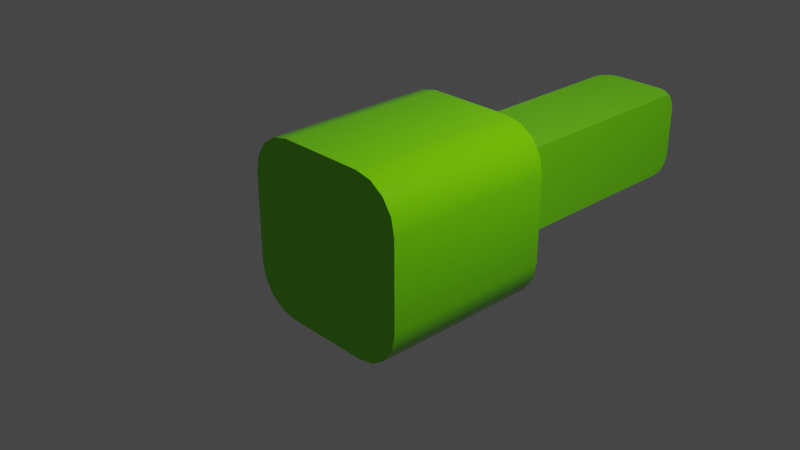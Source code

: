 # Source: BackSet.blend  (saved by Blender 2.91.10; exported with 4.5.12 LTS)
import bpy
from mathutils import Matrix  # noqa: F401  (used for matrix-valued properties, if any)

bpy.ops.wm.read_factory_settings(use_empty=True)
scene = bpy.context.scene
scene.name = 'Scene'

# ---- collections
col_collection = bpy.data.collections.new('Collection'); scene.collection.children.link(col_collection)

# ---- materials (node trees are filled in below, after node groups)
mat_material = bpy.data.materials.new('Material')
mat_material.alpha_threshold = 0.0
mat_material.use_transparent_shadow = False
mat_material.line_color = (0.0, 0.0, 0.0, 1.0)

# ---- node groups
ng_auto_smooth = bpy.data.node_groups.new('Auto Smooth', 'GeometryNodeTree')
_s = ng_auto_smooth.interface.new_socket(name='Geometry', in_out='OUTPUT', socket_type='NodeSocketGeometry')
_s = ng_auto_smooth.interface.new_socket(name='Geometry', in_out='INPUT', socket_type='NodeSocketGeometry')
_s = ng_auto_smooth.interface.new_socket(name='Angle', in_out='INPUT', socket_type='NodeSocketFloat')
_s.subtype = 'ANGLE'
_s.min_value = 0.0
_s.max_value = 3.142
ng_auto_smooth.is_modifier = True
_N = ng_auto_smooth.nodes; _L = ng_auto_smooth.links
n0 = _N.new('NodeGroupOutput'); n0.name = 'Group Output'; n0.location = (480, -100)
n1 = _N.new('NodeGroupInput'); n1.name = 'Group Input'; n1.location = (-420, -300)
n2 = _N.new('NodeGroupInput'); n2.name = 'Group Input.001'; n2.location = (-60, -100)
n3 = _N.new('GeometryNodeSetShadeSmooth'); n3.name = 'Set Shade Smooth'; n3.location = (120, -100)
n3.domain = 'EDGE'
n4 = _N.new('GeometryNodeSetShadeSmooth'); n4.name = 'Set Shade Smooth.001'; n4.location = (300, -100)
n5 = _N.new('GeometryNodeInputMeshEdgeAngle'); n5.name = 'Edge Angle'; n5.location = (-420, -220)
n6 = _N.new('GeometryNodeInputEdgeSmooth'); n6.name = 'Is Edge Smooth'; n6.location = (-60, -160)
n7 = _N.new('GeometryNodeInputShadeSmooth'); n7.name = 'Is Face Smooth'; n7.location = (-240, -340)
n8 = _N.new('FunctionNodeBooleanMath'); n8.name = 'Boolean Math'; n8.location = (-60, -220)
n9 = _N.new('FunctionNodeCompare'); n9.name = 'Compare'; n9.location = (-240, -180)
n9.operation = 'LESS_EQUAL'
_L.new(n5.outputs[0], n9.inputs[0])
_L.new(n4.outputs[0], n0.inputs[0])
_L.new(n1.outputs[1], n9.inputs[1])
_L.new(n9.outputs[0], n8.inputs[0])
_L.new(n7.outputs[0], n8.inputs[1])
_L.new(n2.outputs[0], n3.inputs[0])
_L.new(n6.outputs[0], n3.inputs[1])
_L.new(n3.outputs[0], n4.inputs[0])
_L.new(n8.outputs[0], n3.inputs[2])
n0.is_active_output = True

# ---- material node trees
mat_material.use_nodes = True; mat_material.node_tree.nodes.clear()
_N = mat_material.node_tree.nodes; _L = mat_material.node_tree.links
n0 = _N.new('ShaderNodeOutputMaterial'); n0.name = 'Material Output'; n0.location = (300, 300)
n1 = _N.new('ShaderNodeBsdfPrincipled'); n1.name = 'Principled BSDF'; n1.location = (10, 300)
n1.distribution = 'GGX'
n1.subsurface_method = 'BURLEY'
n1.inputs[0].default_value = (0.1963, 0.8, 0.0, 1.0)
n1.inputs[2].default_value = 0.1559
n1.inputs[3].default_value = 1.45
n1.inputs[27].default_value = (0.0, 0.0, 0.0, 1.0)
n1.inputs[28].default_value = 1.0
_L.new(n1.outputs[0], n0.inputs[0])
n0.is_active_output = True

# ---- world
world_world = bpy.data.worlds.new('World'); scene.world = world_world
world_world.use_nodes = True; world_world.node_tree.nodes.clear()
_N = world_world.node_tree.nodes; _L = world_world.node_tree.links
n0 = _N.new('ShaderNodeOutputWorld'); n0.name = 'World Output'; n0.location = (300, 300)
n1 = _N.new('ShaderNodeBackground'); n1.name = 'Background'; n1.location = (10, 300)
n1.inputs[0].default_value = (0.05088, 0.05088, 0.05088, 1.0)
_L.new(n1.outputs[0], n0.inputs[0])
n0.is_active_output = True
world_world.color = (0.05088, 0.05088, 0.05088)
world_world.use_sun_shadow = False
world_world.sun_shadow_jitter_overblur = 0.0

# ---- cameras
cam_camera = bpy.data.cameras.new('Camera')
cam_camera.clip_end = 100.0
cam_camera.ortho_scale = 7.314

# ---- lights
light_light = bpy.data.lights.new('Light', 'POINT')
light_light.transmission_factor = 0.0
light_light.energy = 1000.0
light_light.shadow_soft_size = 0.1
light_light.shadow_maximum_resolution = 0.006
light_light.use_absolute_resolution = True

# ---- meshes
me_cube = bpy.data.meshes.new('Cube')
me_cube.from_pydata([(1.0, -1.0, 0.5), (0.5, -1.0, 1.0), (0.9619, -1.0, 0.6913), (0.8536, -1.0, 0.8536), (0.6913, -1.0, 0.9619), (0.5, -1.0, -1.0), (1.0, -1.0, -0.5), (0.6913, -1.0, -0.9619), (0.8536, -1.0, -0.8536), (0.9619, -1.0, -0.6913), (-0.5, -1.0, 1.0), (-1.0, -1.0, 0.5), (-0.6913, -1.0, 0.9619), (-0.8536, -1.0, 0.8536), (-0.9619, -1.0, 0.6913), (-1.0, -1.0, -0.5), (-0.5, -1.0, -1.0), (-0.9619, -1.0, -0.6913), (-0.8536, -1.0, -0.8536), (-0.6913, -1.0, -0.9619), (1.0, 1.0, -0.5), (0.5, 1.0, -1.0), (0.6464, 1.0, -0.6464), (0.9619, 1.0, -0.6913), (0.8536, 1.0, -0.8536), (0.6913, 1.0, -0.9619), (-0.5, 1.0, -1.0), (-1.0, 1.0, -0.5), (-0.6464, 1.0, -0.6464), (-0.6913, 1.0, -0.9619), (-0.8536, 1.0, -0.8536), (-0.9619, 1.0, -0.6913), (0.5, 1.0, 1.0), (1.0, 1.0, 0.5), (0.6464, 1.0, 0.6464), (0.6913, 1.0, 0.9619), (0.8536, 1.0, 0.8536), (0.9619, 1.0, 0.6913), (-1.0, 1.0, 0.5), (-0.5, 1.0, 1.0), (-0.6464, 1.0, 0.6464), (-0.9619, 1.0, 0.6913), (-0.8536, 1.0, 0.8536), (-0.6913, 1.0, 0.9619), (0.2997, 4.0, -0.5), (0.5, 4.0, -0.2997), (0.5, 3.8, -0.5), (0.398, 4.0, -0.4703), (0.398, 3.97, -0.5), (0.4434, 3.977, -0.4765), (0.5, 3.97, -0.398), (0.4703, 4.0, -0.398), (0.4765, 3.977, -0.4434), (0.4703, 3.898, -0.5), (0.5, 3.898, -0.4703), (0.4765, 3.943, -0.4765), (-0.5, 3.8, -0.5), (-0.5, 4.0, -0.2997), (-0.2997, 4.0, -0.5), (-0.5, 3.898, -0.4703), (-0.4703, 3.898, -0.5), (-0.4765, 3.943, -0.4765), (-0.4703, 4.0, -0.398), (-0.5, 3.97, -0.398), (-0.4765, 3.977, -0.4434), (-0.398, 3.97, -0.5), (-0.398, 4.0, -0.4703), (-0.4434, 3.977, -0.4765), (0.5, 4.0, 0.2997), (0.2997, 4.0, 0.5), (0.5, 3.8, 0.5), (0.4703, 4.0, 0.398), (0.5, 3.97, 0.398), (0.4765, 3.977, 0.4434), (0.398, 3.97, 0.5), (0.398, 4.0, 0.4703), (0.4434, 3.977, 0.4765), (0.5, 3.898, 0.4703), (0.4703, 3.898, 0.5), (0.4765, 3.943, 0.4765), (-0.5, 3.8, 0.5), (-0.2997, 4.0, 0.5), (-0.5, 4.0, 0.2997), (-0.4703, 3.898, 0.5), (-0.5, 3.898, 0.4703), (-0.4765, 3.943, 0.4765), (-0.398, 4.0, 0.4703), (-0.398, 3.97, 0.5), (-0.4434, 3.977, 0.4765), (-0.5, 3.97, 0.398), (-0.4703, 4.0, 0.398), (-0.4765, 3.977, 0.4434), (0.5, 1.1, 0.5), (0.6, 1.0, 0.6), (0.5134, 1.05, 0.5134), (0.55, 1.013, 0.55), (0.5, 1.1, -0.5), (0.6, 1.0, -0.6), (0.5134, 1.05, -0.5134), (0.55, 1.013, -0.55), (-0.6, 1.0, 0.6), (-0.5, 1.1, 0.5), (-0.55, 1.013, 0.55), (-0.5134, 1.05, 0.5134), (-0.6, 1.0, -0.6), (-0.5, 1.1, -0.5), (-0.55, 1.013, -0.55), (-0.5134, 1.05, -0.5134)], [], [(26, 21, 5, 16), (32, 39, 10, 1), (100, 104, 28, 27, 38, 40), (15, 11, 38, 27), (5, 7, 8, 9, 6, 0, 2, 3, 4, 1, 10, 12, 13, 14, 11, 15, 17, 18, 19, 16), (101, 92, 70, 78, 74, 69, 81, 87, 83, 80), (105, 101, 80, 84, 89, 82, 57, 63, 59, 56), (97, 93, 34, 33, 20, 22), (93, 100, 40, 39, 32, 34), (104, 97, 22, 21, 26, 28), (96, 105, 56, 60, 65, 58, 44, 48, 53, 46), (20, 23, 22), (23, 24, 22), (24, 25, 22), (25, 21, 22), (26, 29, 28), (29, 30, 28), (30, 31, 28), (31, 27, 28), (32, 35, 34), (35, 36, 34), (36, 37, 34), (37, 33, 34), (38, 41, 40), (41, 42, 40), (42, 43, 40), (43, 39, 40), (26, 16, 19, 29), (29, 19, 18, 30), (30, 18, 17, 31), (31, 17, 15, 27), (32, 1, 4, 35), (35, 4, 3, 36), (36, 3, 2, 37), (37, 2, 0, 33), (10, 39, 43, 12), (12, 43, 42, 13), (13, 42, 41, 14), (14, 41, 38, 11), (5, 21, 25, 7), (7, 25, 24, 8), (8, 24, 23, 9), (9, 23, 20, 6), (20, 33, 0, 6), (44, 47, 49, 48), (47, 51, 52, 49), (45, 50, 52, 51), (50, 54, 55, 52), (46, 53, 55, 54), (53, 48, 49, 55), (49, 52, 55), (56, 59, 61, 60), (59, 63, 64, 61), (57, 62, 64, 63), (62, 66, 67, 64), (58, 65, 67, 66), (65, 60, 61, 67), (61, 64, 67), (68, 71, 73, 72), (71, 75, 76, 73), (69, 74, 76, 75), (74, 78, 79, 76), (70, 77, 79, 78), (77, 72, 73, 79), (73, 76, 79), (80, 83, 85, 84), (83, 87, 88, 85), (81, 86, 88, 87), (86, 90, 91, 88), (82, 89, 91, 90), (89, 84, 85, 91), (85, 88, 91), (58, 66, 62, 57, 82, 90, 86, 81, 69, 75, 71, 68, 45, 51, 47, 44), (97, 104, 106, 99), (99, 106, 107, 98), (98, 107, 105, 96), (93, 97, 99, 95), (95, 99, 98, 94), (94, 98, 96, 92), (101, 105, 107, 103), (103, 107, 106, 102), (102, 106, 104, 100), (100, 93, 95, 102), (102, 95, 94, 103), (103, 94, 92, 101), (92, 96, 46, 54, 50, 45, 68, 72, 77, 70)])
me_cube.polygons.foreach_set('use_smooth', [True] * 86)
_uv = me_cube.uv_layers.new(name='UVMap')
_uv.uv.foreach_set('vector', [0.1875, 0.5, 0.3125, 0.5, 0.3125, 0.75, 0.1875, 0.75, 0.6875, 0.5, 0.8125, 0.5, 0.8125, 0.75, 0.6875, 0.75, 0.575, 0.3, 0.425, 0.3, 0.4192, 0.2942, 0.4375, 0.25, 0.5625, 0.25, 0.5808, 0.2942, 0.4375, 0.0, 0.5625, 0.0, 0.5625, 0.25, 0.4375, 0.25, 0.375, 0.8125, 0.3509, 0.7629, 0.3811, 0.7561, 0.4136, 0.7516, 0.4375, 0.75, 0.5625, 0.75, 0.5864, 0.7516, 0.6189, 0.7561, 0.6491, 0.7629, 0.625, 0.8125, 0.625, 0.9375, 0.6202, 0.9614, 0.6067, 0.9817, 0.5864, 0.9952, 0.5625, 1.0, 0.4375, 1.0, 0.4136, 0.9952, 0.3933, 0.9817, 0.3798, 0.9614, 0.375, 0.9375, 0.5625, 0.3125, 0.5625, 0.4375, 0.5625, 0.4375, 0.5625, 0.4338, 0.5625, 0.4248, 0.5625, 0.4125, 0.5625, 0.3375, 0.5625, 0.3252, 0.5625, 0.3162, 0.5625, 0.3125, 0.4375, 0.3125, 0.5625, 0.3125, 0.5625, 0.3125, 0.5588, 0.3125, 0.5498, 0.3125, 0.5375, 0.3125, 0.4625, 0.3125, 0.4502, 0.3125, 0.4412, 0.3125, 0.4375, 0.3125, 0.425, 0.45, 0.575, 0.45, 0.5808, 0.4558, 0.5625, 0.5, 0.4375, 0.5, 0.4192, 0.4558, 0.575, 0.45, 0.575, 0.3, 0.5808, 0.2942, 0.625, 0.3125, 0.625, 0.4375, 0.5808, 0.4558, 0.425, 0.3, 0.425, 0.45, 0.4192, 0.4558, 0.375, 0.4375, 0.375, 0.3125, 0.4192, 0.2942, 0.4375, 0.4375, 0.4375, 0.3125, 0.4375, 0.3125, 0.4375, 0.3162, 0.4375, 0.3252, 0.4375, 0.3375, 0.4375, 0.4125, 0.4375, 0.4248, 0.4375, 0.4338, 0.4375, 0.4375, 0.4375, 0.5, 0.4136, 0.4952, 0.4192, 0.4558, 0.4136, 0.4952, 0.3933, 0.4817, 0.4192, 0.4558, 0.3933, 0.4817, 0.375, 0.4614, 0.4192, 0.4558, 0.375, 0.4614, 0.375, 0.4375, 0.4192, 0.4558, 0.375, 0.3125, 0.3798, 0.2886, 0.4192, 0.2942, 0.3798, 0.2886, 0.3933, 0.2683, 0.4192, 0.2942, 0.3933, 0.2683, 0.3967, 0.2717, 0.4192, 0.2942, 0.3967, 0.2717, 0.4062, 0.2812, 0.4192, 0.2942, 0.625, 0.4375, 0.6202, 0.4614, 0.5808, 0.4558, 0.6202, 0.4614, 0.6067, 0.4817, 0.5808, 0.4558, 0.6067, 0.4817, 0.5864, 0.5, 0.5808, 0.4558, 0.5864, 0.5, 0.5625, 0.5, 0.5808, 0.4558, 0.5625, 0.25, 0.5864, 0.2548, 0.5808, 0.2942, 0.5864, 0.2548, 0.6067, 0.2683, 0.5808, 0.2942, 0.6067, 0.2683, 0.6033, 0.2717, 0.5808, 0.2942, 0.6033, 0.2717, 0.5938, 0.2812, 0.5808, 0.2942, 0.1875, 0.5, 0.1875, 0.75, 0.1636, 0.75, 0.1636, 0.5, 0.1636, 0.5, 0.1636, 0.75, 0.125, 0.75, 0.125, 0.5, 0.375, 0.25, 0.375, 0.0, 0.4136, 0.0, 0.4136, 0.25, 0.4136, 0.25, 0.4136, 0.0, 0.4375, 0.0, 0.4375, 0.25, 0.6875, 0.5, 0.6875, 0.75, 0.6491, 0.7629, 0.6636, 0.5, 0.6636, 0.5, 0.6491, 0.7629, 0.6189, 0.7561, 0.625, 0.5, 0.625, 0.5, 0.6189, 0.7561, 0.5864, 0.7516, 0.5864, 0.5, 0.5864, 0.5, 0.5864, 0.7516, 0.5625, 0.75, 0.5625, 0.5, 0.8125, 0.75, 0.8125, 0.5, 0.8364, 0.5, 0.8364, 0.75, 0.8364, 0.75, 0.8364, 0.5, 0.875, 0.5, 0.875, 0.75, 0.625, 0.0, 0.625, 0.25, 0.5864, 0.25, 0.5864, 0.0, 0.5864, 0.0, 0.5864, 0.25, 0.5625, 0.25, 0.5625, 0.0, 0.3125, 0.75, 0.3125, 0.5, 0.3364, 0.5, 0.3509, 0.7629, 0.3509, 0.7629, 0.3364, 0.5, 0.375, 0.5, 0.3811, 0.7561, 0.3811, 0.7561, 0.375, 0.5, 0.4136, 0.5, 0.4136, 0.7516, 0.4136, 0.7516, 0.4136, 0.5, 0.4375, 0.5, 0.4375, 0.75, 0.4375, 0.5, 0.5625, 0.5, 0.5625, 0.75, 0.4375, 0.75, 0.4375, 0.4125, 0.4412, 0.4248, 0.4375, 0.4304, 0.4375, 0.4248, 0.4412, 0.4248, 0.4502, 0.4338, 0.4446, 0.4375, 0.4375, 0.4304, 0.4625, 0.4375, 0.4502, 0.4375, 0.4446, 0.4375, 0.4502, 0.4338, 0.4502, 0.4375, 0.4412, 0.4375, 0.4375, 0.4375, 0.4446, 0.4375, 0.4375, 0.4375, 0.4375, 0.4338, 0.4375, 0.4375, 0.4412, 0.4375, 0.4375, 0.4338, 0.4375, 0.4248, 0.4375, 0.4304, 0.4375, 0.4375, 0.4375, 0.4304, 0.4446, 0.4346, 0.4404, 0.4375, 0.4375, 0.3125, 0.4412, 0.3125, 0.4375, 0.3125, 0.4375, 0.3162, 0.4412, 0.3125, 0.4502, 0.3125, 0.4446, 0.3125, 0.4375, 0.3125, 0.4625, 0.3125, 0.4502, 0.3162, 0.4446, 0.3125, 0.4502, 0.3125, 0.4502, 0.3162, 0.4412, 0.3252, 0.4375, 0.3196, 0.4446, 0.3125, 0.4375, 0.3375, 0.4375, 0.3252, 0.4375, 0.3196, 0.4412, 0.3252, 0.4375, 0.3252, 0.4375, 0.3162, 0.4375, 0.3125, 0.4375, 0.3196, 0.4375, 0.3154, 0.4446, 0.3125, 0.4404, 0.3196, 0.5375, 0.4375, 0.5498, 0.4338, 0.5554, 0.4375, 0.5498, 0.4375, 0.5498, 0.4338, 0.5588, 0.4248, 0.5625, 0.4304, 0.5554, 0.4375, 0.5625, 0.4125, 0.5625, 0.4248, 0.5625, 0.4304, 0.5588, 0.4248, 0.5625, 0.4248, 0.5625, 0.4338, 0.5625, 0.4375, 0.5625, 0.4304, 0.5625, 0.4375, 0.5588, 0.4375, 0.5625, 0.4375, 0.5625, 0.4338, 0.5588, 0.4375, 0.5498, 0.4375, 0.5554, 0.4375, 0.5625, 0.4375, 0.5554, 0.4375, 0.5596, 0.4304, 0.5625, 0.4346, 0.5625, 0.3125, 0.5625, 0.3162, 0.5625, 0.3125, 0.5588, 0.3125, 0.5625, 0.3162, 0.5625, 0.3252, 0.5625, 0.3196, 0.5625, 0.3125, 0.5625, 0.3375, 0.5588, 0.3252, 0.5625, 0.3196, 0.5625, 0.3252, 0.5588, 0.3252, 0.5498, 0.3162, 0.5554, 0.3125, 0.5625, 0.3196, 0.5375, 0.3125, 0.5498, 0.3125, 0.5554, 0.3125, 0.5498, 0.3162, 0.5498, 0.3125, 0.5588, 0.3125, 0.5625, 0.3125, 0.5554, 0.3125, 0.5596, 0.3125, 0.5625, 0.3196, 0.5554, 0.3154, 0.4375, 0.3375, 0.4412, 0.3252, 0.4502, 0.3162, 0.4625, 0.3125, 0.5375, 0.3125, 0.5498, 0.3162, 0.5588, 0.3252, 0.5625, 0.3375, 0.5625, 0.4125, 0.5588, 0.4248, 0.5498, 0.4338, 0.5375, 0.4375, 0.4625, 0.4375, 0.4502, 0.4338, 0.4412, 0.4248, 0.4375, 0.4125, 0.425, 0.45, 0.425, 0.3, 0.4313, 0.3062, 0.4313, 0.4438, 0.4313, 0.4438, 0.4313, 0.3062, 0.4367, 0.3117, 0.4367, 0.4383, 0.4367, 0.4383, 0.4367, 0.3117, 0.4375, 0.3125, 0.4375, 0.4375, 0.575, 0.45, 0.425, 0.45, 0.4313, 0.4438, 0.5687, 0.4438, 0.5687, 0.4438, 0.4313, 0.4438, 0.4367, 0.4383, 0.5633, 0.4383, 0.5633, 0.4383, 0.4367, 0.4383, 0.4375, 0.4375, 0.5625, 0.4375, 0.5625, 0.3125, 0.4375, 0.3125, 0.4367, 0.3117, 0.5633, 0.3117, 0.5633, 0.3117, 0.4367, 0.3117, 0.4313, 0.3062, 0.5687, 0.3062, 0.5687, 0.3062, 0.4313, 0.3062, 0.425, 0.3, 0.575, 0.3, 0.575, 0.3, 0.575, 0.45, 0.5687, 0.4438, 0.5687, 0.3062, 0.5687, 0.3062, 0.5687, 0.4438, 0.5633, 0.4383, 0.5633, 0.3117, 0.5633, 0.3117, 0.5633, 0.4383, 0.5625, 0.4375, 0.5625, 0.3125, 0.5625, 0.4375, 0.4375, 0.4375, 0.4375, 0.4375, 0.4412, 0.4375, 0.4502, 0.4375, 0.4625, 0.4375, 0.5375, 0.4375, 0.5498, 0.4375, 0.5588, 0.4375, 0.5625, 0.4375])
me_cube.materials.append(mat_material)
me_cube.use_remesh_preserve_volume = False
me_cube.use_remesh_preserve_attributes = False
me_cube.use_mirror_vertex_groups = False
me_cube.update()

# ---- objects
ob_cube = bpy.data.objects.new('Cube', me_cube)
ob_light = bpy.data.objects.new('Light', light_light)
ob_camera = bpy.data.objects.new('Camera', cam_camera)

# ---- transforms, parenting, visibility, modifiers, constraints
ob_cube.location = (0.0, 0.0, 0.0)
ob_cube.lock_rotations_4d = False
ob_cube.empty_display_type = 'ARROWS'
ob_cube.lineart.crease_threshold = 0.0
_m = ob_cube.modifiers.new('Auto Smooth', 'NODES')
_m.node_group = ng_auto_smooth
_gi = [s.identifier for s in ng_auto_smooth.interface.items_tree if s.item_type == 'SOCKET' and s.in_out == 'INPUT']
_m[_gi[1]] = 0.5236  # Angle
ob_light.location = (4.076, 1.005, 5.904)
ob_light.rotation_euler = (0.6503, 0.05522, 1.866)
ob_light.lock_rotations_4d = False
ob_light.empty_display_type = 'ARROWS'
ob_light.color = (0.0, 0.0, 0.0, 0.0)
ob_light.lineart.crease_threshold = 0.0
ob_camera.location = (7.359, -6.926, 4.958)
ob_camera.rotation_euler = (1.109, 0.0, 0.8149)
ob_camera.lock_rotations_4d = False
ob_camera.empty_display_type = 'ARROWS'
ob_camera.color = (0.0, 0.0, 0.0, 0.0)
ob_camera.display_type = 'WIRE'
ob_camera.lineart.crease_threshold = 0.0

# ---- collection membership
col_collection.objects.link(ob_cube)
col_collection.objects.link(ob_light)
col_collection.objects.link(ob_camera)

# ---- scene / render settings (as saved in the file)
scene.camera = ob_camera
scene.frame_start = 1; scene.frame_end = 250; scene.frame_set(1)
scene.render.engine = 'BLENDER_EEVEE_NEXT'
scene.cycles.use_denoising = False
scene.cycles.samples = 128
scene.cycles.sampling_pattern = 'TABULATED_SOBOL'
scene.cycles.use_adaptive_sampling = False
scene.cycles.use_light_tree = False
scene.view_settings.view_transform = 'Filmic'
bpy.context.view_layer.update()
